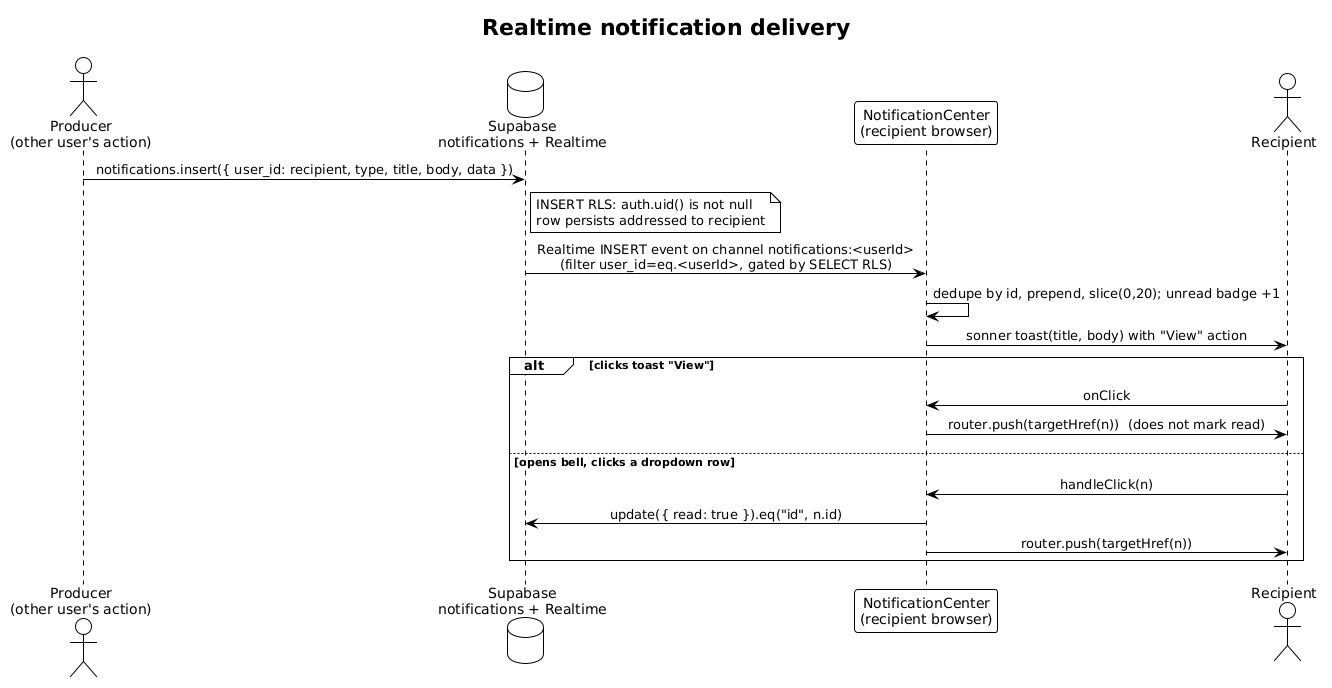

The diagram above was rendered by PlantUML. Its source (embedded in the PNG):
@startuml
!theme plain
skinparam sequenceMessageAlign center
title Realtime notification delivery

actor "Producer\n(other user's action)" as producer
database "Supabase\nnotifications + Realtime" as db
participant "NotificationCenter\n(recipient browser)" as center
actor "Recipient" as user

producer -> db : notifications.insert({ user_id: recipient, type, title, body, data })
note right of db : INSERT RLS: auth.uid() is not null\nrow persists addressed to recipient
db -> center : Realtime INSERT event on channel notifications:<userId>\n(filter user_id=eq.<userId>, gated by SELECT RLS)
center -> center : dedupe by id, prepend, slice(0,20); unread badge +1
center -> user : sonner toast(title, body) with "View" action

alt clicks toast "View"
  user -> center : onClick
  center -> user : router.push(targetHref(n))  (does not mark read)
else opens bell, clicks a dropdown row
  user -> center : handleClick(n)
  center -> db : update({ read: true }).eq("id", n.id)
  center -> user : router.push(targetHref(n))
end
@enduml